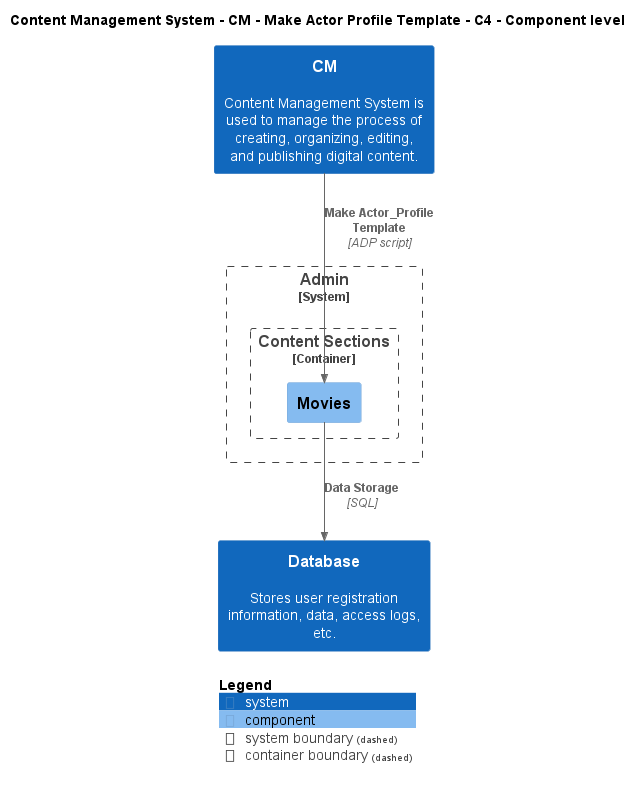

The diagram above was rendered by PlantUML. Its source (embedded in the PNG):
@startuml
!include ..\..\..\..\..\.c4s\C4_Component.puml

AddElementTag("c4interflow:lifecycle:new", $bgColor=green, $fontColor=#ffffff, $borderColor=green, $shadowing="False")
AddElementTag("c4interflow:lifecycle:changed", $bgColor=orange, $fontColor=#ffffff, $borderColor=orange, $shadowing="False")
AddElementTag("c4interflow:lifecycle:removed", $bgColor=red, $fontColor=#ffffff, $borderColor=red, $shadowing="False")

AddRelTag("c4interflow:lifecycle:new", $textColor=green, $lineColor=green)
AddRelTag("c4interflow:lifecycle:changed", $textColor=orange, $lineColor=orange)
AddRelTag("c4interflow:lifecycle:removed", $textColor=red, $lineColor=red)

SHOW_PERSON_PORTRAIT()
LAYOUT_TOP_DOWN()

skinparam linetype polyline

title Content Management System - CM - Make Actor Profile Template - C4 - Component level

System(ContentManagementSystem.SoftwareSystems.CM, "CM", "Content Management System is used to manage the process of creating, organizing, editing, and publishing digital content.")

System_Boundary(ContentManagementSystem.SoftwareSystems.Admin, "Admin") {
    
Container_Boundary(ContentManagementSystem.SoftwareSystems.Admin.Containers.ContentSections, "Content Sections") {
    Component(ContentManagementSystem.SoftwareSystems.Admin.Containers.ContentSections.Components.Movies, "Movies", "", "")
}
}
System(ContentManagementSystem.SoftwareSystems.Database, "Database", "Stores user registration information, data, access logs, etc.")

Rel(ContentManagementSystem.SoftwareSystems.CM, ContentManagementSystem.SoftwareSystems.Admin.Containers.ContentSections.Components.Movies, "Make Actor_Profile Template", "ADP script", $tags="protocol:adp script")
Rel(ContentManagementSystem.SoftwareSystems.Admin.Containers.ContentSections.Components.Movies, ContentManagementSystem.SoftwareSystems.Database, "Data Storage", "SQL", $tags="protocol:sql")


SHOW_LEGEND()
@enduml